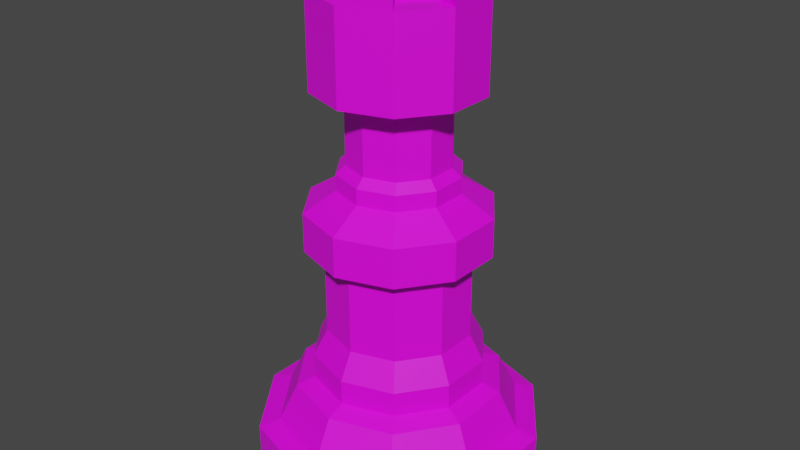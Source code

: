 # Source: rook.blend  (saved by Blender 2.83.19; exported with 4.5.12 LTS)
import bpy
from mathutils import Matrix  # noqa: F401  (used for matrix-valued properties, if any)

bpy.ops.wm.read_factory_settings(use_empty=True)
scene = bpy.context.scene
scene.name = 'Scene'

# ---- collections
col_collection = bpy.data.collections.new('Collection'); scene.collection.children.link(col_collection)

# ---- images (referenced by path relative to the original .blend; pixels are not part of the script)
import os
ASSET_DIR = os.environ.get("B2B_ASSET_DIR", "")  # directory of the original .blend (textures are referenced by path, not embedded)
HERE = os.path.dirname(os.path.abspath(__file__))  # packed textures are extracted next to this script under _unpacked/

def load_image(name, relpath, width, height, colorspace="sRGB"):
    """Load a texture the original file referenced (path relative to the .blend, or extracted next to this script)."""
    p = next((c for c in (os.path.join(HERE, relpath), os.path.join(ASSET_DIR, relpath)) if relpath and os.path.exists(c)), "")
    if p:
        img = bpy.data.images.load(p, check_existing=True)
        img.name = name
    else:  # same state as the original file: an image datablock whose file is absent (Cycles renders it pink)
        img = bpy.data.images.new(name, width, height)
        img.source = "FILE"
        img.filepath = "//" + (relpath or name)
    img.colorspace_settings.name = colorspace
    return img
img_marble13_col_3k_jpg_001 = load_image('Marble13_COL_3K.jpg.001', 'Marble13_COL_3K.jpg', 1024, 1024, 'sRGB')

# ---- materials (node trees are filled in below, after node groups)
mat_ladya = bpy.data.materials.new('ladya')
mat_ladya.use_transparent_shadow = False

# ---- material node trees
mat_ladya.use_nodes = True; mat_ladya.node_tree.nodes.clear()
_N = mat_ladya.node_tree.nodes; _L = mat_ladya.node_tree.links
n0 = _N.new('ShaderNodeOutputMaterial'); n0.name = 'Material Output'; n0.location = (300, 300)
n1 = _N.new('ShaderNodeBsdfPrincipled'); n1.name = 'Principled BSDF'; n1.location = (10, 300)
n1.distribution = 'GGX'
n1.subsurface_method = 'BURLEY'
n1.inputs[3].default_value = 1.45
n1.inputs[27].default_value = (0.0, 0.0, 0.0, 1.0)
n1.inputs[28].default_value = 1.0
n2 = _N.new('ShaderNodeTexImage'); n2.name = 'Image Texture'; n2.location = (-527, 200)
n2.image = img_marble13_col_3k_jpg_001
_L.new(n1.outputs[0], n0.inputs[0])
_L.new(n2.outputs[0], n1.inputs[0])
n0.is_active_output = True

# ---- world
world_world = bpy.data.worlds.new('World'); scene.world = world_world
world_world.use_nodes = True; world_world.node_tree.nodes.clear()
_N = world_world.node_tree.nodes; _L = world_world.node_tree.links
n0 = _N.new('ShaderNodeOutputWorld'); n0.name = 'World Output'; n0.location = (300, 300)
n1 = _N.new('ShaderNodeBackground'); n1.name = 'Background'; n1.location = (10, 300)
n1.inputs[0].default_value = (0.05088, 0.05088, 0.05088, 1.0)
_L.new(n1.outputs[0], n0.inputs[0])
n0.is_active_output = True
world_world.color = (0.05088, 0.05088, 0.05088)
world_world.use_sun_shadow = False
world_world.sun_shadow_jitter_overblur = 0.0

# ---- meshes
me_cylinder_004 = bpy.data.meshes.new('Cylinder.004')
me_cylinder_004.from_pydata([(1.035e-09, 1.251, 0.6393), (-1.587e-08, 1.071, 1.078), (0.7355, 1.012, 0.6393), (0.6297, 0.8668, 1.078), (1.19, 0.3867, 0.6393), (1.019, 0.3311, 1.078), (1.19, -0.3867, 0.6393), (1.019, -0.3311, 1.078), (0.7355, -1.012, 0.6393), (0.6297, -0.8668, 1.078), (-1.084e-07, -1.251, 0.6393), (-9.426e-08, -1.071, 1.078), (-0.7355, -1.012, 0.6393), (-0.6297, -0.8668, 1.078), (-1.19, -0.3867, 0.6393), (-1.019, -0.3311, 1.078), (-1.19, 0.3867, 0.6393), (-1.019, 0.3311, 1.078), (-0.7355, 1.012, 0.6393), (-0.6297, 0.8668, 1.078), (0.7355, 1.012, 1.029), (1.035e-09, 1.251, 1.029), (1.19, 0.3867, 1.029), (1.19, -0.3867, 1.029), (0.7355, -1.012, 1.029), (-1.084e-07, -1.251, 1.029), (-0.7355, -1.012, 1.029), (-1.19, -0.3867, 1.029), (-1.19, 0.3867, 1.029), (-0.7355, 1.012, 1.029), (0.4404, 0.6062, 1.471), (-1.124e-08, 0.7493, 1.471), (0.7126, 0.2315, 1.471), (0.7126, -0.2315, 1.471), (0.4404, -0.6062, 1.471), (-7.272e-08, -0.7493, 1.471), (-0.4404, -0.6062, 1.471), (-0.7126, -0.2315, 1.471), (-0.7126, 0.2315, 1.471), (-0.4404, 0.6062, 1.471), (0.1585, 0.2182, 3.421), (1.571e-07, 0.2697, 3.421), (0.2565, 0.08335, 3.421), (0.2565, -0.08335, 3.421), (0.1585, -0.2182, 3.421), (1.373e-07, -0.2697, 3.421), (-0.1585, -0.2182, 3.421), (-0.2565, -0.08335, 3.421), (-0.2565, 0.08335, 3.421), (-0.1585, 0.2182, 3.421), (0.1585, 0.2182, 3.421), (1.571e-07, 0.2697, 3.421), (0.2565, 0.08335, 3.421), (0.2565, -0.08335, 3.421), (0.1585, -0.2182, 3.421), (1.373e-07, -0.2697, 3.421), (-0.1585, -0.2182, 3.421), (-0.2565, -0.08335, 3.421), (-0.2565, 0.08335, 3.421), (-0.1585, 0.2182, 3.421), (0.534, 0.7349, 1.406), (-8.745e-09, 0.9084, 1.406), (0.8639, 0.2807, 1.406), (0.8639, -0.2807, 1.406), (0.5339, -0.7349, 1.406), (-7.521e-08, -0.9084, 1.406), (-0.534, -0.7349, 1.406), (-0.8639, -0.2807, 1.406), (-0.8639, 0.2807, 1.406), (-0.5339, 0.7349, 1.406), (0.4404, 0.6062, 1.687), (-3.428e-09, 0.7493, 1.687), (0.7126, 0.2315, 1.687), (0.7126, -0.2315, 1.687), (0.4404, -0.6062, 1.687), (-6.491e-08, -0.7493, 1.687), (-0.4404, -0.6062, 1.687), (-0.7126, -0.2315, 1.687), (-0.7126, 0.2315, 1.687), (-0.4404, 0.6062, 1.687), (0.3696, 0.5087, 1.918), (4.125e-09, 0.6288, 1.918), (0.5981, 0.1943, 1.918), (0.5981, -0.1943, 1.918), (0.3696, -0.5087, 1.918), (-4.747e-08, -0.6288, 1.918), (-0.3696, -0.5087, 1.918), (-0.5981, -0.1943, 1.918), (-0.5981, 0.1943, 1.918), (-0.3696, 0.5087, 1.918), (0.3696, 0.5087, 2.606), (3.943e-08, 0.6288, 2.606), (0.5981, 0.1943, 2.606), (0.5981, -0.1943, 2.606), (0.3696, -0.5087, 2.606), (-1.217e-08, -0.6288, 2.606), (-0.3696, -0.5087, 2.606), (-0.5981, -0.1943, 2.606), (-0.5981, 0.1943, 2.606), (-0.3696, 0.5087, 2.606), (0.4678, 0.6438, 2.685), (4.747e-08, 0.7958, 2.685), (0.7569, 0.2459, 2.685), (0.7569, -0.2459, 2.685), (0.4678, -0.6438, 2.685), (-1.783e-08, -0.7958, 2.685), (-0.4678, -0.6438, 2.685), (-0.7569, -0.2459, 2.685), (-0.7569, 0.2459, 2.685), (-0.4678, 0.6438, 2.685), (0.4678, 0.6438, 3.027), (4.747e-08, 0.7958, 3.027), (0.7569, 0.2459, 3.027), (0.7569, -0.2459, 3.027), (0.4678, -0.6438, 3.027), (-1.783e-08, -0.7958, 3.027), (-0.4678, -0.6438, 3.027), (-0.7569, -0.2459, 3.027), (-0.7569, 0.2459, 3.027), (-0.4678, 0.6438, 3.027), (0.3066, 0.422, 3.2), (5.309e-08, 0.5217, 3.2), (0.4961, 0.1612, 3.2), (0.4961, -0.1612, 3.2), (0.3066, -0.422, 3.2), (1.029e-08, -0.5217, 3.2), (-0.3066, -0.422, 3.2), (-0.4961, -0.1612, 3.2), (-0.4961, 0.1612, 3.2), (-0.3066, 0.422, 3.2), (0.3066, 0.422, 3.338), (3.259e-08, 0.5217, 3.338), (0.4961, 0.1612, 3.338), (0.4961, -0.1612, 3.338), (0.3066, -0.422, 3.338), (-1.021e-08, -0.5217, 3.338), (-0.3066, -0.422, 3.338), (-0.4961, -0.1612, 3.338), (-0.4961, 0.1612, 3.338), (-0.3066, 0.422, 3.338), (0.2593, 0.357, 3.411), (4.138e-08, 0.4412, 3.411), (0.4196, 0.1363, 3.411), (0.4196, -0.1363, 3.411), (0.2593, -0.357, 3.411), (5.177e-09, -0.4412, 3.411), (-0.2593, -0.357, 3.411), (-0.4196, -0.1363, 3.411), (-0.4196, 0.1363, 3.411), (-0.2593, 0.357, 3.411), (0.2593, 0.357, 3.949), (-1.267e-07, 0.4412, 3.949), (0.4196, 0.1363, 3.949), (0.4196, -0.1363, 3.949), (0.2593, -0.357, 3.949), (-1.629e-07, -0.4412, 3.949), (-0.2593, -0.357, 3.949), (-0.4196, -0.1363, 3.949), (-0.4196, 0.1363, 3.949), (-0.2593, 0.357, 3.949), (0.4201, 0.5782, 4.034), (-1.463e-07, 0.7147, 4.034), (0.6798, 0.2209, 4.034), (0.6798, -0.2209, 4.034), (0.4201, -0.5782, 4.034), (-2.049e-07, -0.7147, 4.034), (-0.4201, -0.5782, 4.034), (-0.6798, -0.2209, 4.034), (-0.6798, 0.2209, 4.034), (-0.4201, 0.5782, 4.034), (0.3116, 0.4289, 4.812), (-3.692e-07, 0.5301, 4.812), (0.5042, 0.1638, 4.812), (0.5042, -0.1638, 4.812), (0.3116, -0.4289, 4.812), (-3.902e-07, -0.5301, 4.812), (-0.3116, -0.4289, 4.812), (-0.5042, -0.1638, 4.812), (-0.5042, 0.1638, 4.812), (-0.3116, 0.4289, 4.812), (0.4201, 0.5782, 4.812), (-3.316e-07, 0.7147, 4.812), (0.6798, 0.2209, 4.812), (0.6798, -0.2209, 4.812), (0.4201, -0.5782, 4.812), (-3.902e-07, -0.7147, 4.812), (-0.4201, -0.5782, 4.812), (-0.6798, -0.2209, 4.812), (-0.6798, 0.2209, 4.812), (-0.4201, 0.5782, 4.812), (0.3116, 0.4289, 4.593), (-3.692e-07, 0.5301, 4.593), (0.5042, 0.1638, 4.593), (0.5042, -0.1638, 4.593), (0.3116, -0.4289, 4.593), (-3.902e-07, -0.5301, 4.593), (-0.3116, -0.4289, 4.593), (-0.5042, -0.1638, 4.593), (-0.5042, 0.1638, 4.593), (-0.3116, 0.4289, 4.593), (0.4201, 0.5782, 5.016), (-3.316e-07, 0.7147, 5.016), (0.6798, -0.2209, 5.016), (0.6798, 0.2209, 5.016), (-3.902e-07, -0.7147, 5.016), (0.4201, -0.5782, 5.016), (-0.6798, -0.2209, 5.016), (-0.4201, -0.5782, 5.016), (-0.4201, 0.5782, 5.016), (-0.6798, 0.2209, 5.016), (0.3116, 0.4289, 5.016), (-3.692e-07, 0.5301, 5.016), (0.5042, -0.1638, 5.016), (0.5042, 0.1638, 5.016), (-3.902e-07, -0.5301, 5.016), (0.3116, -0.4289, 5.016), (-0.5042, -0.1638, 5.016), (-0.3116, -0.4289, 5.016), (-0.3116, 0.4289, 5.016), (-0.5042, 0.1638, 5.016)], [], [(0, 21, 20, 2), (2, 20, 22, 4), (4, 22, 23, 6), (6, 23, 24, 8), (8, 24, 25, 10), (10, 25, 26, 12), (12, 26, 27, 14), (14, 27, 28, 16), (5, 3, 60, 62), (16, 28, 29, 18), (18, 29, 21, 0), (0, 2, 4, 6, 8, 10, 12, 14, 16, 18), (1, 3, 20, 21), (3, 5, 22, 20), (5, 7, 23, 22), (7, 9, 24, 23), (9, 11, 25, 24), (11, 13, 26, 25), (13, 15, 27, 26), (15, 17, 28, 27), (17, 19, 29, 28), (19, 1, 21, 29), (19, 17, 68, 69), (13, 11, 65, 66), (7, 5, 62, 63), (1, 19, 69, 61), (15, 13, 66, 67), (9, 7, 63, 64), (3, 1, 61, 60), (17, 15, 67, 68), (11, 9, 64, 65), (44, 43, 53, 54), (40, 41, 51, 50), (48, 47, 57, 58), (45, 44, 54, 55), (42, 40, 50, 52), (49, 48, 58, 59), (46, 45, 55, 56), (43, 42, 52, 53), (41, 49, 59, 51), (47, 46, 56, 57), (34, 33, 73, 74), (31, 30, 60, 61), (30, 32, 62, 60), (32, 33, 63, 62), (33, 34, 64, 63), (34, 35, 65, 64), (35, 36, 66, 65), (36, 37, 67, 66), (37, 38, 68, 67), (38, 39, 69, 68), (39, 31, 61, 69), (70, 71, 81, 80), (30, 31, 71, 70), (38, 37, 77, 78), (35, 34, 74, 75), (32, 30, 70, 72), (39, 38, 78, 79), (36, 35, 75, 76), (33, 32, 72, 73), (31, 39, 79, 71), (37, 36, 76, 77), (88, 87, 97, 98), (78, 77, 87, 88), (75, 74, 84, 85), (72, 70, 80, 82), (79, 78, 88, 89), (76, 75, 85, 86), (73, 72, 82, 83), (71, 79, 89, 81), (77, 76, 86, 87), (74, 73, 83, 84), (95, 94, 104, 105), (85, 84, 94, 95), (82, 80, 90, 92), (89, 88, 98, 99), (86, 85, 95, 96), (83, 82, 92, 93), (81, 89, 99, 91), (87, 86, 96, 97), (84, 83, 93, 94), (80, 81, 91, 90), (102, 100, 110, 112), (92, 90, 100, 102), (99, 98, 108, 109), (96, 95, 105, 106), (93, 92, 102, 103), (91, 99, 109, 101), (97, 96, 106, 107), (94, 93, 103, 104), (90, 91, 101, 100), (98, 97, 107, 108), (116, 115, 125, 126), (109, 108, 118, 119), (106, 105, 115, 116), (103, 102, 112, 113), (101, 109, 119, 111), (107, 106, 116, 117), (104, 103, 113, 114), (100, 101, 111, 110), (108, 107, 117, 118), (105, 104, 114, 115), (123, 122, 132, 133), (113, 112, 122, 123), (111, 119, 129, 121), (117, 116, 126, 127), (114, 113, 123, 124), (110, 111, 121, 120), (118, 117, 127, 128), (115, 114, 124, 125), (112, 110, 120, 122), (119, 118, 128, 129), (131, 139, 149, 141), (121, 129, 139, 131), (127, 126, 136, 137), (124, 123, 133, 134), (120, 121, 131, 130), (128, 127, 137, 138), (125, 124, 134, 135), (122, 120, 130, 132), (129, 128, 138, 139), (126, 125, 135, 136), (147, 146, 156, 157), (137, 136, 146, 147), (134, 133, 143, 144), (130, 131, 141, 140), (138, 137, 147, 148), (135, 134, 144, 145), (132, 130, 140, 142), (139, 138, 148, 149), (136, 135, 145, 146), (133, 132, 142, 143), (154, 153, 163, 164), (144, 143, 153, 154), (140, 141, 151, 150), (148, 147, 157, 158), (145, 144, 154, 155), (142, 140, 150, 152), (149, 148, 158, 159), (146, 145, 155, 156), (143, 142, 152, 153), (141, 149, 159, 151), (160, 161, 181, 180), (150, 151, 161, 160), (158, 157, 167, 168), (155, 154, 164, 165), (152, 150, 160, 162), (159, 158, 168, 169), (156, 155, 165, 166), (153, 152, 162, 163), (151, 159, 169, 161), (157, 156, 166, 167), (172, 170, 190, 192), (168, 167, 187, 188), (165, 164, 184, 185), (162, 160, 180, 182), (169, 168, 188, 189), (166, 165, 185, 186), (163, 162, 182, 183), (161, 169, 189, 181), (167, 166, 186, 187), (164, 163, 183, 184), (184, 174, 215, 205), (170, 172, 182, 180), (185, 184, 205, 204), (173, 174, 184, 183), (176, 177, 216, 217), (175, 176, 186, 185), (173, 183, 202, 212), (177, 178, 188, 187), (182, 172, 213, 203), (179, 171, 181, 189), (190, 191, 199, 198, 197, 196, 195, 194, 193, 192), (179, 178, 198, 199), (176, 175, 195, 196), (173, 172, 192, 193), (171, 179, 199, 191), (177, 176, 196, 197), (174, 173, 193, 194), (170, 171, 191, 190), (178, 177, 197, 198), (175, 174, 194, 195), (211, 210, 200, 201), (213, 212, 202, 203), (215, 214, 204, 205), (217, 216, 206, 207), (219, 218, 208, 209), (171, 170, 210, 211), (175, 185, 204, 214), (178, 179, 218, 219), (187, 186, 207, 206), (186, 176, 217, 207), (172, 173, 212, 213), (177, 187, 206, 216), (180, 181, 201, 200), (181, 171, 211, 201), (189, 188, 209, 208), (188, 178, 219, 209), (170, 180, 200, 210), (174, 175, 214, 215), (179, 189, 208, 218), (183, 182, 203, 202)])
_uv = me_cylinder_004.uv_layers.new(name='UVMap')
_uv.uv.foreach_set('vector', [0.3586, 0.3974, 0.3177, 0.4028, 0.3166, 0.3946, 0.3575, 0.3892, 0.3575, 0.3892, 0.3166, 0.3946, 0.3155, 0.3864, 0.3565, 0.381, 0.3565, 0.381, 0.3155, 0.3864, 0.3145, 0.3782, 0.3554, 0.3729, 0.3554, 0.3729, 0.3145, 0.3782, 0.3134, 0.37, 0.3543, 0.3647, 0.3543, 0.3647, 0.3134, 0.37, 0.3123, 0.3619, 0.3532, 0.3565, 0.3532, 0.3565, 0.3123, 0.3619, 0.3113, 0.3537, 0.3522, 0.3483, 0.3522, 0.3483, 0.3113, 0.3537, 0.3102, 0.3455, 0.3511, 0.3401, 0.3511, 0.3401, 0.3102, 0.3455, 0.3091, 0.3373, 0.35, 0.332, 0.2637, 0.369, 0.2705, 0.3595, 0.2705, 0.3595, 0.2637, 0.369, 0.35, 0.332, 0.3091, 0.3373, 0.308, 0.3291, 0.349, 0.3238, 0.349, 0.3238, 0.308, 0.3291, 0.307, 0.321, 0.3479, 0.3156, 0.93, 0.1466, 0.8348, 0.06054, 0.7072, 0.04689, 0.596, 0.1108, 0.5436, 0.2279, 0.57, 0.3534, 0.6652, 0.4395, 0.7928, 0.4531, 0.904, 0.3892, 0.9564, 0.2721, 0.2817, 0.3559, 0.2705, 0.3595, 0.2687, 0.357, 0.2817, 0.3528, 0.2705, 0.3595, 0.2637, 0.369, 0.2606, 0.368, 0.2687, 0.357, 0.2637, 0.369, 0.2637, 0.3807, 0.2606, 0.3817, 0.2606, 0.368, 0.2637, 0.3807, 0.2705, 0.3902, 0.2687, 0.3928, 0.2606, 0.3817, 0.2705, 0.3902, 0.2817, 0.3938, 0.2817, 0.397, 0.2687, 0.3928, 0.2817, 0.3938, 0.2928, 0.3902, 0.2947, 0.3928, 0.2817, 0.397, 0.2928, 0.3902, 0.2997, 0.3807, 0.3027, 0.3817, 0.2947, 0.3928, 0.2997, 0.3807, 0.2997, 0.369, 0.3027, 0.368, 0.3027, 0.3817, 0.2997, 0.369, 0.2928, 0.3595, 0.2947, 0.357, 0.3027, 0.368, 0.2928, 0.3595, 0.2817, 0.3559, 0.2817, 0.3528, 0.2947, 0.357, 0.2928, 0.3595, 0.2997, 0.369, 0.2997, 0.369, 0.2928, 0.3595, 0.2928, 0.3902, 0.2817, 0.3938, 0.2817, 0.3938, 0.2928, 0.3902, 0.2637, 0.3807, 0.2637, 0.369, 0.2637, 0.369, 0.2637, 0.3807, 0.2817, 0.3559, 0.2928, 0.3595, 0.2928, 0.3595, 0.2817, 0.3559, 0.2997, 0.3807, 0.2928, 0.3902, 0.2928, 0.3902, 0.2997, 0.3807, 0.2705, 0.3902, 0.2637, 0.3807, 0.2637, 0.3807, 0.2705, 0.3902, 0.2705, 0.3595, 0.2817, 0.3559, 0.2817, 0.3559, 0.2705, 0.3595, 0.2997, 0.369, 0.2997, 0.3807, 0.2997, 0.3807, 0.2997, 0.369, 0.2817, 0.3938, 0.2705, 0.3902, 0.2705, 0.3902, 0.2817, 0.3938, 0.225, 0.3141, 0.2166, 0.3025, 0.2166, 0.3025, 0.225, 0.3141, 0.225, 0.2765, 0.2387, 0.2721, 0.2387, 0.2721, 0.225, 0.2765, 0.2608, 0.2881, 0.2608, 0.3025, 0.2608, 0.3025, 0.2608, 0.2881, 0.2387, 0.3185, 0.225, 0.3141, 0.225, 0.3141, 0.2387, 0.3185, 0.2166, 0.2881, 0.225, 0.2765, 0.225, 0.2765, 0.2166, 0.2881, 0.2523, 0.2765, 0.2608, 0.2881, 0.2608, 0.2881, 0.2523, 0.2765, 0.2523, 0.3141, 0.2387, 0.3185, 0.2387, 0.3185, 0.2523, 0.3141, 0.2166, 0.3025, 0.2166, 0.2881, 0.2166, 0.2881, 0.2166, 0.3025, 0.2387, 0.2721, 0.2523, 0.2765, 0.2523, 0.2765, 0.2387, 0.2721, 0.2608, 0.3025, 0.2523, 0.3141, 0.2523, 0.3141, 0.2608, 0.3025, 0.2725, 0.3875, 0.2668, 0.3797, 0.2668, 0.3797, 0.2725, 0.3875, 0.2817, 0.3592, 0.2725, 0.3622, 0.2705, 0.3595, 0.2817, 0.3559, 0.2725, 0.3622, 0.2668, 0.37, 0.2637, 0.369, 0.2705, 0.3595, 0.2668, 0.37, 0.2668, 0.3797, 0.2637, 0.3807, 0.2637, 0.369, 0.2668, 0.3797, 0.2725, 0.3875, 0.2705, 0.3902, 0.2637, 0.3807, 0.2725, 0.3875, 0.2817, 0.3905, 0.2817, 0.3938, 0.2705, 0.3902, 0.2817, 0.3905, 0.2908, 0.3875, 0.2928, 0.3902, 0.2817, 0.3938, 0.2908, 0.3875, 0.2965, 0.3797, 0.2997, 0.3807, 0.2928, 0.3902, 0.2965, 0.3797, 0.2965, 0.37, 0.2997, 0.369, 0.2997, 0.3807, 0.2965, 0.37, 0.2908, 0.3622, 0.2928, 0.3595, 0.2997, 0.369, 0.2908, 0.3622, 0.2817, 0.3592, 0.2817, 0.3559, 0.2928, 0.3595, 0.2725, 0.3622, 0.2817, 0.3592, 0.2817, 0.3592, 0.2725, 0.3622, 0.2725, 0.3622, 0.2817, 0.3592, 0.2817, 0.3592, 0.2725, 0.3622, 0.2965, 0.37, 0.2965, 0.3797, 0.2965, 0.3797, 0.2965, 0.37, 0.2817, 0.3905, 0.2725, 0.3875, 0.2725, 0.3875, 0.2817, 0.3905, 0.2668, 0.37, 0.2725, 0.3622, 0.2725, 0.3622, 0.2668, 0.37, 0.2908, 0.3622, 0.2965, 0.37, 0.2965, 0.37, 0.2908, 0.3622, 0.2908, 0.3875, 0.2817, 0.3905, 0.2817, 0.3905, 0.2908, 0.3875, 0.2668, 0.3797, 0.2668, 0.37, 0.2668, 0.37, 0.2668, 0.3797, 0.2817, 0.3592, 0.2908, 0.3622, 0.2908, 0.3622, 0.2817, 0.3592, 0.2965, 0.3797, 0.2908, 0.3875, 0.2908, 0.3875, 0.2965, 0.3797, 0.2965, 0.37, 0.2965, 0.3797, 0.2965, 0.3797, 0.2965, 0.37, 0.2965, 0.37, 0.2965, 0.3797, 0.2965, 0.3797, 0.2965, 0.37, 0.2817, 0.3905, 0.2725, 0.3875, 0.2725, 0.3875, 0.2817, 0.3905, 0.2668, 0.37, 0.2725, 0.3622, 0.2725, 0.3622, 0.2668, 0.37, 0.2908, 0.3622, 0.2965, 0.37, 0.2965, 0.37, 0.2908, 0.3622, 0.2908, 0.3875, 0.2817, 0.3905, 0.2817, 0.3905, 0.2908, 0.3875, 0.2668, 0.3797, 0.2668, 0.37, 0.2668, 0.37, 0.2668, 0.3797, 0.2817, 0.3592, 0.2908, 0.3622, 0.2908, 0.3622, 0.2817, 0.3592, 0.2965, 0.3797, 0.2908, 0.3875, 0.2908, 0.3875, 0.2965, 0.3797, 0.2725, 0.3875, 0.2668, 0.3797, 0.2668, 0.3797, 0.2725, 0.3875, 0.2817, 0.3905, 0.2725, 0.3875, 0.2725, 0.3875, 0.2817, 0.3905, 0.2817, 0.3905, 0.2725, 0.3875, 0.2725, 0.3875, 0.2817, 0.3905, 0.2668, 0.37, 0.2725, 0.3622, 0.2725, 0.3622, 0.2668, 0.37, 0.2908, 0.3622, 0.2965, 0.37, 0.2965, 0.37, 0.2908, 0.3622, 0.2908, 0.3875, 0.2817, 0.3905, 0.2817, 0.3905, 0.2908, 0.3875, 0.2668, 0.3797, 0.2668, 0.37, 0.2668, 0.37, 0.2668, 0.3797, 0.2817, 0.3592, 0.2908, 0.3622, 0.2908, 0.3622, 0.2817, 0.3592, 0.2965, 0.3797, 0.2908, 0.3875, 0.2908, 0.3875, 0.2965, 0.3797, 0.2725, 0.3875, 0.2668, 0.3797, 0.2668, 0.3797, 0.2725, 0.3875, 0.2725, 0.3622, 0.2817, 0.3592, 0.2817, 0.3592, 0.2725, 0.3622, 0.2668, 0.37, 0.2725, 0.3622, 0.2725, 0.3622, 0.2668, 0.37, 0.2668, 0.37, 0.2725, 0.3622, 0.2725, 0.3622, 0.2668, 0.37, 0.2908, 0.3622, 0.2965, 0.37, 0.2965, 0.37, 0.2908, 0.3622, 0.2908, 0.3875, 0.2817, 0.3905, 0.2817, 0.3905, 0.2908, 0.3875, 0.2668, 0.3797, 0.2668, 0.37, 0.2668, 0.37, 0.2668, 0.3797, 0.2817, 0.3592, 0.2908, 0.3622, 0.2908, 0.3622, 0.2817, 0.3592, 0.2965, 0.3797, 0.2908, 0.3875, 0.2908, 0.3875, 0.2965, 0.3797, 0.2725, 0.3875, 0.2668, 0.3797, 0.2668, 0.3797, 0.2725, 0.3875, 0.2725, 0.3622, 0.2817, 0.3592, 0.2817, 0.3592, 0.2725, 0.3622, 0.2965, 0.37, 0.2965, 0.3797, 0.2965, 0.3797, 0.2965, 0.37, 0.2908, 0.3875, 0.2817, 0.3905, 0.2817, 0.3905, 0.2908, 0.3875, 0.2908, 0.3622, 0.2965, 0.37, 0.2965, 0.37, 0.2908, 0.3622, 0.2908, 0.3875, 0.2817, 0.3905, 0.2817, 0.3905, 0.2908, 0.3875, 0.2668, 0.3797, 0.2668, 0.37, 0.2668, 0.37, 0.2668, 0.3797, 0.2817, 0.3592, 0.2908, 0.3622, 0.2908, 0.3622, 0.2817, 0.3592, 0.2965, 0.3797, 0.2908, 0.3875, 0.2908, 0.3875, 0.2965, 0.3797, 0.2725, 0.3875, 0.2668, 0.3797, 0.2668, 0.3797, 0.2725, 0.3875, 0.2725, 0.3622, 0.2817, 0.3592, 0.2817, 0.3592, 0.2725, 0.3622, 0.2965, 0.37, 0.2965, 0.3797, 0.2965, 0.3797, 0.2965, 0.37, 0.2817, 0.3905, 0.2725, 0.3875, 0.2725, 0.3875, 0.2817, 0.3905, 0.2668, 0.3797, 0.2668, 0.37, 0.2668, 0.37, 0.2668, 0.3797, 0.2668, 0.3797, 0.2668, 0.37, 0.2668, 0.37, 0.2668, 0.3797, 0.2817, 0.3592, 0.2908, 0.3622, 0.2908, 0.3622, 0.2817, 0.3592, 0.2965, 0.3797, 0.2908, 0.3875, 0.2908, 0.3875, 0.2965, 0.3797, 0.2725, 0.3875, 0.2668, 0.3797, 0.2668, 0.3797, 0.2725, 0.3875, 0.2725, 0.3622, 0.2817, 0.3592, 0.2817, 0.3592, 0.2725, 0.3622, 0.2965, 0.37, 0.2965, 0.3797, 0.2965, 0.3797, 0.2965, 0.37, 0.2817, 0.3905, 0.2725, 0.3875, 0.2725, 0.3875, 0.2817, 0.3905, 0.2668, 0.37, 0.2725, 0.3622, 0.2725, 0.3622, 0.2668, 0.37, 0.2908, 0.3622, 0.2965, 0.37, 0.2965, 0.37, 0.2908, 0.3622, 0.2817, 0.3592, 0.2908, 0.3622, 0.2908, 0.3622, 0.2817, 0.3592, 0.2817, 0.3592, 0.2908, 0.3622, 0.2908, 0.3622, 0.2817, 0.3592, 0.2965, 0.3797, 0.2908, 0.3875, 0.2908, 0.3875, 0.2965, 0.3797, 0.2725, 0.3875, 0.2668, 0.3797, 0.2668, 0.3797, 0.2725, 0.3875, 0.2725, 0.3622, 0.2817, 0.3592, 0.2817, 0.3592, 0.2725, 0.3622, 0.2965, 0.37, 0.2965, 0.3797, 0.2965, 0.3797, 0.2965, 0.37, 0.2817, 0.3905, 0.2725, 0.3875, 0.2725, 0.3875, 0.2817, 0.3905, 0.2668, 0.37, 0.2725, 0.3622, 0.2725, 0.3622, 0.2668, 0.37, 0.2908, 0.3622, 0.2965, 0.37, 0.2965, 0.37, 0.2908, 0.3622, 0.2908, 0.3875, 0.2817, 0.3905, 0.2817, 0.3905, 0.2908, 0.3875, 0.2965, 0.3797, 0.2908, 0.3875, 0.2908, 0.3875, 0.2965, 0.3797, 0.2965, 0.3797, 0.2908, 0.3875, 0.2908, 0.3875, 0.2965, 0.3797, 0.2725, 0.3875, 0.2668, 0.3797, 0.2668, 0.3797, 0.2725, 0.3875, 0.2725, 0.3622, 0.2817, 0.3592, 0.2817, 0.3592, 0.2725, 0.3622, 0.2965, 0.37, 0.2965, 0.3797, 0.2965, 0.3797, 0.2965, 0.37, 0.2817, 0.3905, 0.2725, 0.3875, 0.2725, 0.3875, 0.2817, 0.3905, 0.2668, 0.37, 0.2725, 0.3622, 0.2725, 0.3622, 0.2668, 0.37, 0.2908, 0.3622, 0.2965, 0.37, 0.2965, 0.37, 0.2908, 0.3622, 0.2908, 0.3875, 0.2817, 0.3905, 0.2817, 0.3905, 0.2908, 0.3875, 0.2668, 0.3797, 0.2668, 0.37, 0.2668, 0.37, 0.2668, 0.3797, 0.2725, 0.3875, 0.2668, 0.3797, 0.2668, 0.3797, 0.2725, 0.3875, 0.2725, 0.3875, 0.2668, 0.3797, 0.2668, 0.3797, 0.2725, 0.3875, 0.2725, 0.3622, 0.2817, 0.3592, 0.2817, 0.3592, 0.2725, 0.3622, 0.2965, 0.37, 0.2965, 0.3797, 0.2965, 0.3797, 0.2965, 0.37, 0.2817, 0.3905, 0.2725, 0.3875, 0.2725, 0.3875, 0.2817, 0.3905, 0.2668, 0.37, 0.2725, 0.3622, 0.2725, 0.3622, 0.2668, 0.37, 0.2908, 0.3622, 0.2965, 0.37, 0.2965, 0.37, 0.2908, 0.3622, 0.2908, 0.3875, 0.2817, 0.3905, 0.2817, 0.3905, 0.2908, 0.3875, 0.2668, 0.3797, 0.2668, 0.37, 0.2668, 0.37, 0.2668, 0.3797, 0.2817, 0.3592, 0.2908, 0.3622, 0.2908, 0.3622, 0.2817, 0.3592, 0.2725, 0.3622, 0.2817, 0.3592, 0.2817, 0.3592, 0.2725, 0.3622, 0.2725, 0.3622, 0.2817, 0.3592, 0.2817, 0.3592, 0.2725, 0.3622, 0.2965, 0.37, 0.2965, 0.3797, 0.2965, 0.3797, 0.2965, 0.37, 0.2817, 0.3905, 0.2725, 0.3875, 0.2725, 0.3875, 0.2817, 0.3905, 0.2668, 0.37, 0.2725, 0.3622, 0.2725, 0.3622, 0.2668, 0.37, 0.2908, 0.3622, 0.2965, 0.37, 0.2965, 0.37, 0.2908, 0.3622, 0.2908, 0.3875, 0.2817, 0.3905, 0.2817, 0.3905, 0.2908, 0.3875, 0.2668, 0.3797, 0.2668, 0.37, 0.2668, 0.37, 0.2668, 0.3797, 0.2817, 0.3592, 0.2908, 0.3622, 0.2908, 0.3622, 0.2817, 0.3592, 0.2965, 0.3797, 0.2908, 0.3875, 0.2908, 0.3875, 0.2965, 0.3797, 0.2707, 0.3713, 0.2749, 0.3655, 0.2749, 0.3655, 0.2707, 0.3713, 0.2965, 0.37, 0.2965, 0.3797, 0.2965, 0.3797, 0.2965, 0.37, 0.2817, 0.3905, 0.2725, 0.3875, 0.2725, 0.3875, 0.2817, 0.3905, 0.2668, 0.37, 0.2725, 0.3622, 0.2725, 0.3622, 0.2668, 0.37, 0.2908, 0.3622, 0.2965, 0.37, 0.2965, 0.37, 0.2908, 0.3622, 0.2908, 0.3875, 0.2817, 0.3905, 0.2817, 0.3905, 0.2908, 0.3875, 0.2668, 0.3797, 0.2668, 0.37, 0.2668, 0.37, 0.2668, 0.3797, 0.2817, 0.3592, 0.2908, 0.3622, 0.2908, 0.3622, 0.2817, 0.3592, 0.2965, 0.3797, 0.2908, 0.3875, 0.2908, 0.3875, 0.2965, 0.3797, 0.2725, 0.3875, 0.2668, 0.3797, 0.2668, 0.3797, 0.2725, 0.3875, 0.2725, 0.3875, 0.2749, 0.3842, 0.2749, 0.3842, 0.2725, 0.3875, 0.2749, 0.3655, 0.2707, 0.3713, 0.2668, 0.37, 0.2725, 0.3622, 0.2817, 0.3905, 0.2725, 0.3875, 0.2725, 0.3875, 0.2817, 0.3905, 0.2707, 0.3784, 0.2749, 0.3842, 0.2725, 0.3875, 0.2668, 0.3797, 0.2885, 0.3842, 0.2927, 0.3784, 0.2927, 0.3784, 0.2885, 0.3842, 0.2817, 0.3865, 0.2885, 0.3842, 0.2908, 0.3875, 0.2817, 0.3905, 0.2707, 0.3784, 0.2668, 0.3797, 0.2668, 0.3797, 0.2707, 0.3784, 0.2927, 0.3784, 0.2927, 0.3713, 0.2965, 0.37, 0.2965, 0.3797, 0.2668, 0.37, 0.2707, 0.3713, 0.2707, 0.3713, 0.2668, 0.37, 0.2885, 0.3655, 0.2817, 0.3633, 0.2817, 0.3592, 0.2908, 0.3622, 0.2749, 0.3655, 0.2817, 0.3633, 0.2885, 0.3655, 0.2927, 0.3713, 0.2927, 0.3784, 0.2885, 0.3842, 0.2817, 0.3865, 0.2749, 0.3842, 0.2707, 0.3784, 0.2707, 0.3713, 0.2885, 0.3655, 0.2927, 0.3713, 0.2927, 0.3713, 0.2885, 0.3655, 0.2885, 0.3842, 0.2817, 0.3865, 0.2817, 0.3865, 0.2885, 0.3842, 0.2707, 0.3784, 0.2707, 0.3713, 0.2707, 0.3713, 0.2707, 0.3784, 0.2817, 0.3633, 0.2885, 0.3655, 0.2885, 0.3655, 0.2817, 0.3633, 0.2927, 0.3784, 0.2885, 0.3842, 0.2885, 0.3842, 0.2927, 0.3784, 0.2749, 0.3842, 0.2707, 0.3784, 0.2707, 0.3784, 0.2749, 0.3842, 0.2749, 0.3655, 0.2817, 0.3633, 0.2817, 0.3633, 0.2749, 0.3655, 0.2927, 0.3713, 0.2927, 0.3784, 0.2927, 0.3784, 0.2927, 0.3713, 0.2817, 0.3865, 0.2749, 0.3842, 0.2749, 0.3842, 0.2817, 0.3865, 0.2817, 0.3633, 0.2749, 0.3655, 0.2725, 0.3622, 0.2817, 0.3592, 0.2707, 0.3713, 0.2707, 0.3784, 0.2668, 0.3797, 0.2668, 0.37, 0.2749, 0.3842, 0.2817, 0.3865, 0.2817, 0.3905, 0.2725, 0.3875, 0.2885, 0.3842, 0.2927, 0.3784, 0.2965, 0.3797, 0.2908, 0.3875, 0.2927, 0.3713, 0.2885, 0.3655, 0.2908, 0.3622, 0.2965, 0.37, 0.2817, 0.3633, 0.2749, 0.3655, 0.2749, 0.3655, 0.2817, 0.3633, 0.2817, 0.3865, 0.2817, 0.3905, 0.2817, 0.3905, 0.2817, 0.3865, 0.2927, 0.3713, 0.2885, 0.3655, 0.2885, 0.3655, 0.2927, 0.3713, 0.2965, 0.3797, 0.2908, 0.3875, 0.2908, 0.3875, 0.2965, 0.3797, 0.2908, 0.3875, 0.2885, 0.3842, 0.2885, 0.3842, 0.2908, 0.3875, 0.2707, 0.3713, 0.2707, 0.3784, 0.2707, 0.3784, 0.2707, 0.3713, 0.2927, 0.3784, 0.2965, 0.3797, 0.2965, 0.3797, 0.2927, 0.3784, 0.2725, 0.3622, 0.2817, 0.3592, 0.2817, 0.3592, 0.2725, 0.3622, 0.2817, 0.3592, 0.2817, 0.3633, 0.2817, 0.3633, 0.2817, 0.3592, 0.2908, 0.3622, 0.2965, 0.37, 0.2965, 0.37, 0.2908, 0.3622, 0.2965, 0.37, 0.2927, 0.3713, 0.2927, 0.3713, 0.2965, 0.37, 0.2749, 0.3655, 0.2725, 0.3622, 0.2725, 0.3622, 0.2749, 0.3655, 0.2749, 0.3842, 0.2817, 0.3865, 0.2817, 0.3865, 0.2749, 0.3842, 0.2885, 0.3655, 0.2908, 0.3622, 0.2908, 0.3622, 0.2885, 0.3655, 0.2668, 0.3797, 0.2668, 0.37, 0.2668, 0.37, 0.2668, 0.3797])
me_cylinder_004.materials.append(mat_ladya)
me_cylinder_004.use_remesh_fix_poles = True
me_cylinder_004.use_remesh_preserve_attributes = False
me_cylinder_004.use_mirror_vertex_groups = False
me_cylinder_004.update()

# ---- objects
ob_cylinder = bpy.data.objects.new('Cylinder', me_cylinder_004)

# ---- transforms, parenting, visibility, modifiers, constraints
ob_cylinder.location = (0.0, 0.0, 0.0)
ob_cylinder.lineart.crease_threshold = 0.0

# ---- collection membership
col_collection.objects.link(ob_cylinder)

# ---- scene / render settings (as saved in the file)
scene.camera = ob_cylinder
scene.frame_start = 1; scene.frame_end = 250; scene.frame_set(0)
scene.render.engine = 'BLENDER_EEVEE_NEXT'
scene.cycles.use_denoising = False
scene.cycles.samples = 128
scene.cycles.sampling_pattern = 'TABULATED_SOBOL'
scene.cycles.use_adaptive_sampling = False
scene.cycles.use_light_tree = False
scene.view_settings.view_transform = 'Filmic'
bpy.context.view_layer.update()

# ---- added for rendering (the .blend has no active camera and no usable light): camera, sun
cam_auto = bpy.data.cameras.new('AutoCamera')
cam_auto.lens = 50.0
cam_auto.sensor_width = 36.0
cam_auto.clip_end = 1000.0
ob_auto_camera = bpy.data.objects.new('AutoCamera', cam_auto)
scene.collection.objects.link(ob_auto_camera)
ob_auto_camera.location = (5.15832, -6.18998, 6.95431)
ob_auto_camera.rotation_euler = (1.09748, -7.21219e-08, 0.694738)
scene.camera = ob_auto_camera
light_auto_sun = bpy.data.lights.new('AutoSun', 'SUN')
light_auto_sun.energy = 3.0
light_auto_sun.angle = 0.0523599
ob_auto_sun = bpy.data.objects.new('AutoSun', light_auto_sun)
scene.collection.objects.link(ob_auto_sun)
ob_auto_sun.rotation_euler = (0.872665, 0.174533, 0.523599)
bpy.context.view_layer.update()
